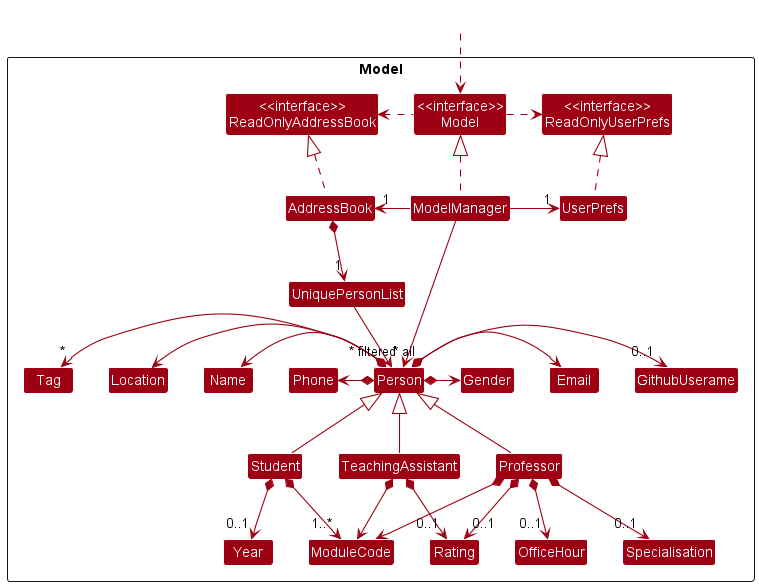

The diagram above was rendered by PlantUML. Its source (embedded in the PNG):
@startuml
!include style.puml
skinparam arrowThickness 1.1
skinparam arrowColor MODEL_COLOR
skinparam classBackgroundColor MODEL_COLOR

Package Model <<Rectangle>>{
Class "<<interface>>\nReadOnlyAddressBook" as ReadOnlyAddressBook
Class "<<interface>>\nReadOnlyUserPrefs" as ReadOnlyUserPrefs
Class "<<interface>>\nModel" as Model
Class AddressBook
Class ModelManager
Class UserPrefs

Class UniquePersonList
Class Person
Class GithubUserame
Class Email
Class Name
Class Phone
Class Tag
Class Location
Class ModuleCode
Class Professor
Class Student
Class TeachingAssistant
Class Specialisation
Class Year
Class Rating
Class OfficeHour
Class Gender
}

Class HiddenOutside #FFFFFF
HiddenOutside ..> Model

AddressBook .up.|> ReadOnlyAddressBook

ModelManager .up.|> Model
Model .right.> ReadOnlyUserPrefs
Model .left.> ReadOnlyAddressBook
ModelManager -left-> "1" AddressBook
ModelManager -right-> "1" UserPrefs
UserPrefs .up.|> ReadOnlyUserPrefs

AddressBook *--> "1" UniquePersonList
UniquePersonList --> "~* all" Person
Person *-left-> Name
Person *-left-> Phone
Person *-right-> Email
Person *-right-> Gender
Person *-left-> "0..1" GithubUserame
Person *-left->  Location
Person *-left-> "*" Tag
Person <|-- Student
Person <|-- Professor
Person <|-- TeachingAssistant
Student *--> "0..1" Year
Professor *--> "0..1" Rating
Professor *--> "0..1" OfficeHour
Professor *--> "0..1" Specialisation
TeachingAssistant *--> "0..1" Rating
Professor *--> ModuleCode
Student *--> "1..*" ModuleCode
TeachingAssistant *--> ModuleCode

Name -[hidden]right-> Phone
Student -[hidden]left-> TeachingAssistant
Email -[hidden]right-> GithubUserame

ModelManager -->"~* filtered" Person
@enduml